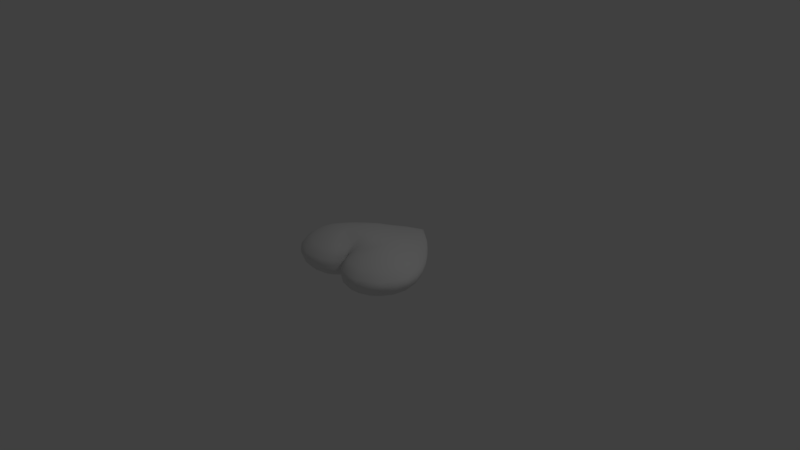 # Source: Heart.blend  (saved by Blender 2.79.0; exported with 4.5.12 LTS)
import bpy
from mathutils import Matrix  # noqa: F401  (used for matrix-valued properties, if any)

bpy.ops.wm.read_factory_settings(use_empty=True)
scene = bpy.context.scene
scene.name = 'Scene'

# ---- collections
col_collection_1 = bpy.data.collections.new('Collection 1'); scene.collection.children.link(col_collection_1)

# ---- world
world_world = bpy.data.worlds.new('World'); scene.world = world_world
world_world.color = (0.05088, 0.05088, 0.05088)
world_world.use_sun_shadow = False
world_world.sun_shadow_jitter_overblur = 0.0
world_world.cycles.sampling_method = 'MANUAL'

# ---- cameras
cam_camera = bpy.data.cameras.new('Camera')
cam_camera.clip_end = 100.0
cam_camera.lens = 35.0
cam_camera.sensor_width = 32.0
cam_camera.sensor_height = 18.0
cam_camera.ortho_scale = 7.314
cam_camera.dof.focus_distance = 0.0
cam_camera.dof.aperture_fstop = 128.0

# ---- lights
light_lamp = bpy.data.lights.new('Lamp', 'POINT')
light_lamp.transmission_factor = 0.0
light_lamp.cutoff_distance = 30.0
light_lamp.energy = 100.0
light_lamp.shadow_buffer_clip_start = 1.001
light_lamp.shadow_soft_size = 0.1
light_lamp.shadow_maximum_resolution = 0.006
light_lamp.use_absolute_resolution = True

# ---- meshes
me_cylinder = bpy.data.meshes.new('Cylinder')
me_cylinder.from_pydata([(0.0, 0.9705, -0.02674), (-0.2824, 0.7344, -0.04366), (-0.5548, 0.4626, -0.06196), (-0.7811, 0.1581, -0.07224), (-0.8796, -0.1598, -0.07598), (-0.756, -0.4748, -0.07753), (-0.4984, -0.6391, -0.07892), (-0.2183, -0.6223, -0.07977), (0.0, -0.355, -0.07586), (-0.07534, -0.5157, -0.07943), (0.0, 0.8427, -0.06615), (-0.2683, 0.6184, -0.1117), (-0.4972, 0.3881, -0.1414), (-0.6874, 0.131, -0.157), (-0.7714, -0.1374, -0.1695), (-0.6673, -0.4034, -0.1724), (-0.45, -0.5421, -0.1743), (-0.2129, -0.5276, -0.1751), (-0.09373, -0.4382, -0.1745), (0.0, -0.3042, -0.1658), (0.0, 0.4014, -0.2161), (-0.3165, 0.2893, -0.2266), (-0.4287, 0.1743, -0.2269), (-0.5222, 0.04583, -0.2338), (-0.5664, -0.08836, -0.245), (-0.5147, -0.2214, -0.2539), (-0.4064, -0.2909, -0.2605), (-0.2883, -0.2836, -0.2645), (-0.2327, -0.241, -0.2631), (0.0, -0.1751, -0.2677), (0.0, 0.02851, -0.2897), (-0.2726, 0.009818, -0.2656), (-0.2878, -0.009679, -0.2661), (-0.3004, -0.0315, -0.2665), (-0.306, -0.05432, -0.268), (-0.2991, -0.07689, -0.2713), (-0.2847, -0.08861, -0.2732), (-0.269, -0.08731, -0.2743), (-0.2616, -0.07993, -0.2745), (0.0, -0.06873, -0.2969), (0.0, 0.9454, 0.02762), (0.0, 0.9881, 0.0004415), (-0.283, 0.735, 0.04279), (-0.2915, 0.7629, 0.0002314), (-0.5548, 0.4627, 0.06046), (-0.5752, 0.4828, -0.0003605), (-0.7811, 0.1582, 0.07018), (-0.8099, 0.1671, -0.000807), (-0.8796, -0.1597, 0.07347), (-0.912, -0.1625, -0.001121), (-0.756, -0.4746, 0.07321), (-0.7839, -0.4889, -0.002011), (-0.4984, -0.639, 0.07213), (-0.5167, -0.6592, -0.003271), (-0.2183, -0.6222, 0.0707), (-0.2263, -0.6419, -0.004494), (0.0, -0.3559, 0.06595), (0.0, -0.3649, -0.004958), (-0.07631, -0.5161, 0.06953), (-0.07871, -0.5317, -0.004953), (0.0, 0.8416, 0.0652), (-0.2683, 0.6184, 0.1074), (-0.4972, 0.3883, 0.1379), (-0.6874, 0.1312, 0.1532), (-0.7714, -0.1372, 0.1661), (-0.6673, -0.4031, 0.1673), (-0.4499, -0.5419, 0.1669), (-0.2136, -0.5276, 0.1659), (-0.09846, -0.4398, 0.1648), (0.0, -0.3051, 0.1559), (0.0, 0.4017, 0.2082), (-0.3164, 0.2896, 0.22), (-0.4294, 0.1746, 0.2203), (-0.5244, 0.04622, 0.2275), (-0.5664, -0.08799, 0.2388), (-0.5147, -0.221, 0.2474), (-0.4063, -0.2904, 0.2529), (-0.2883, -0.2832, 0.2557), (-0.2325, -0.24, 0.2538), (0.0, -0.1722, 0.2593), (0.0, 0.03524, 0.2845), (-0.3271, 0.01685, 0.2636), (-0.3464, -0.0026, 0.2643), (-0.3625, -0.02438, 0.2649), (-0.3695, -0.04717, 0.2664), (-0.3608, -0.06975, 0.2695), (-0.3424, -0.08151, 0.271), (-0.3225, -0.08025, 0.2717), (-0.3131, -0.07289, 0.2719), (0.0, -0.06198, 0.2917), (0.0, 0.9769, -0.01353), (0.0, -0.3549, -0.03966), (0.0, 0.9274, -0.0475), (0.0, -0.3352, -0.1244), (0.0, 0.6266, -0.137), (0.0, -0.2424, -0.2226), (0.0, -0.02019, -0.2955), (-0.00184, 0.2187, -0.2614), (0.0, -0.1237, -0.285), (-0.1512, 0.8642, -0.04037), (-0.1709, 0.8596, -0.008298), (-0.2872, 0.7491, -0.02202), (-0.4213, 0.6012, -0.05727), (-0.4369, 0.6265, -0.001425), (-0.5656, 0.4732, -0.03133), (-0.6743, 0.315, -0.07265), (-0.7003, 0.3307, -0.005174), (-0.7964, 0.1631, -0.03696), (-0.8439, 0.003368, -0.0852), (-0.8775, 0.007504, -0.009956), (-0.8973, -0.1612, -0.03919), (-0.8349, -0.324, -0.09032), (-0.8687, -0.3338, -0.01301), (-0.7711, -0.4827, -0.04037), (-0.6361, -0.571, -0.08962), (-0.6608, -0.5907, -0.01252), (-0.5079, -0.6502, -0.04145), (-0.3572, -0.6469, -0.08864), (-0.3703, -0.6688, -0.01272), (-0.2221, -0.6324, -0.04219), (-0.03578, -0.429, -0.06296), (-0.1494, -0.5952, -0.009102), (-0.1436, -0.5766, -0.08338), (-0.02731, -0.4471, 0.003807), (-0.07773, -0.5231, -0.04207), (-0.1363, 0.7346, -0.09011), (-0.3842, 0.5046, -0.1328), (-0.5945, 0.261, -0.1539), (-0.7341, -0.001595, -0.1727), (-0.7253, -0.2727, -0.182), (-0.5616, -0.4775, -0.1829), (-0.3314, -0.5408, -0.1836), (-0.04433, -0.3693, -0.1626), (-0.4291, -0.42, -0.2277), (-0.1518, -0.4851, -0.1783), (-0.7155, -0.4423, -0.131), (-0.8301, -0.1486, -0.1281), (-0.07874, -0.4801, -0.1307), (-0.2132, -0.5805, -0.1328), (-0.738, 0.1466, -0.1192), (-0.279, 0.6805, -0.07823), (-0.5294, 0.4283, -0.105), (-0.4753, -0.596, -0.1327), (-0.1594, 0.3469, -0.2268), (-0.3733, 0.2319, -0.2284), (-0.4734, 0.11, -0.2312), (-0.544, -0.02108, -0.2418), (-0.5414, -0.1551, -0.2528), (-0.461, -0.2566, -0.2598), (-0.3474, -0.2878, -0.2649), (-0.1182, -0.2068, -0.2619), (-0.3443, -0.1895, -0.2733), (-0.2604, -0.2623, -0.2641), (-0.4664, 0.2831, -0.189), (-0.2949, 0.4567, -0.1753), (-0.5935, -0.3141, -0.2216), (-0.6084, 0.08976, -0.2014), (-0.1625, -0.3442, -0.2333), (-0.249, -0.4098, -0.2322), (-0.6716, -0.1126, -0.215), (-0.1445, 0.01919, -0.2826), (-0.2802, 7.107e-05, -0.2659), (-0.2941, -0.02059, -0.2663), (-0.3032, -0.04291, -0.2674), (-0.3026, -0.0656, -0.2699), (-0.2919, -0.08276, -0.2724), (-0.2768, -0.08797, -0.2739), (-0.1386, -0.07475, -0.2864), (-0.2653, -0.08362, -0.2744), (-0.4001, -0.1484, -0.2681), (-0.3936, 0.007387, -0.252), (-0.3474, 0.08272, -0.249), (-0.2475, -0.1619, -0.2741), (-0.2809, -0.1862, -0.2753), (-0.422, -0.07056, -0.2598), (-0.3075, 0.1517, -0.2525), (0.0, 0.9787, 0.01613), (0.0, -0.3749, 0.03263), (0.0, 0.895, 0.04838), (0.0, -0.3365, 0.1145), (0.0, 0.6267, 0.1293), (0.0, -0.242, 0.2124), (0.0, -0.01345, 0.2903), (0.0, 0.2192, 0.2527), (0.0, -0.1182, 0.2789), (-0.1624, 0.822, 0.04209), (-0.2959, 0.7558, 0.02396), (-0.4213, 0.6013, 0.05604), (-0.5728, 0.4793, 0.03341), (-0.6743, 0.3151, 0.07074), (-0.8043, 0.1679, 0.03878), (-0.8439, 0.003477, 0.08292), (-0.9064, -0.1612, 0.04081), (-0.8349, -0.3238, 0.08697), (-0.7776, -0.4889, 0.03986), (-0.6361, -0.5709, 0.08409), (-0.5092, -0.6587, 0.03744), (-0.3572, -0.6469, 0.08062), (-0.2188, -0.6398, 0.03476), (-0.03775, -0.4297, 0.05292), (-0.1439, -0.5767, 0.07382), (-0.07127, -0.528, 0.03297), (-0.138, 0.735, 0.08666), (-0.3842, 0.5047, 0.1298), (-0.5945, 0.2612, 0.1501), (-0.7341, -0.001361, 0.1689), (-0.7253, -0.2724, 0.1777), (-0.5616, -0.4772, 0.1765), (-0.3314, -0.5406, 0.1752), (-0.04936, -0.371, 0.1528), (-0.4291, -0.4197, 0.2201), (-0.1548, -0.486, 0.1687), (-0.7155, -0.4421, 0.1263), (-0.8301, -0.1484, 0.1252), (-0.08249, -0.4814, 0.1209), (-0.2135, -0.5805, 0.1236), (-0.738, 0.1468, 0.1164), (-0.279, 0.6805, 0.0757), (-0.5294, 0.4284, 0.1025), (-0.4753, -0.5959, 0.1256), (-0.1593, 0.3472, 0.22), (-0.3733, 0.2322, 0.2217), (-0.4771, 0.1105, 0.2249), (-0.5459, -0.02068, 0.2355), (-0.5414, -0.1547, 0.2464), (-0.461, -0.2562, 0.2527), (-0.3473, -0.2874, 0.2567), (-0.1166, -0.2051, 0.2525), (-0.3746, -0.1866, 0.268), (-0.2604, -0.2616, 0.255), (-0.4664, 0.2833, 0.1838), (-0.2949, 0.4569, 0.1705), (-0.5934, -0.3138, 0.2159), (-0.6084, 0.09005, 0.1963), (-0.1629, -0.344, 0.2239), (-0.249, -0.4095, 0.2233), (-0.6715, -0.1123, 0.2103), (-0.1643, 0.02599, 0.2781), (-0.3368, 0.007127, 0.264), (-0.3544, -0.01349, 0.2646), (-0.366, -0.03577, 0.2658), (-0.3652, -0.05846, 0.2681), (-0.3516, -0.07564, 0.2704), (-0.3325, -0.08089, 0.2715), (-0.1568, -0.06795, 0.2818), (-0.3178, -0.07657, 0.2718), (-0.4383, -0.1457, 0.2637), (-0.4443, 0.01126, 0.2496), (-0.3889, 0.08641, 0.246), (-0.2726, -0.1572, 0.2684), (-0.3052, -0.1823, 0.2693), (-0.4686, -0.0675, 0.2566), (-0.3229, 0.1536, 0.2466), (-0.356, 0.12, 0.2468), (-0.4538, -0.1067, 0.2614), (-0.1366, -0.1375, 0.2714), (-0.1625, 0.1871, 0.2545), (-0.4567, -0.02805, 0.2539), (-0.3399, -0.1847, 0.2696), (-0.2889, -0.1697, 0.2689), (-0.4166, 0.04883, 0.2481), (-0.6357, -0.2141, 0.2201), (-0.08362, -0.2928, 0.2109), (-0.151, 0.5448, 0.1573), (-0.6423, -0.01027, 0.2087), (-0.339, -0.4176, 0.2269), (-0.2052, -0.3777, 0.2252), (-0.5384, 0.1872, 0.1927), (-0.5129, -0.3691, 0.2236), (-0.4067, -0.1664, 0.2668), (-0.6014, -0.5286, 0.1369), (-0.3435, -0.5995, 0.1341), (-0.04117, -0.4062, 0.1066), (-0.4062, 0.5563, 0.09561), (-0.6379, 0.2905, 0.1146), (-0.1508, 0.8003, 0.0646), (-0.7932, 0.00222, 0.1314), (-0.1452, -0.5358, 0.126), (-0.3816, 0.3709, 0.1792), (-0.1405, -0.5935, 0.03372), (-0.7845, -0.2997, 0.1385), (-0.04042, -0.4424, 0.04453), (-0.3623, -0.6715, 0.03691), (-0.6565, -0.5948, 0.04043), (-0.8685, -0.3354, 0.04275), (-0.8762, 0.00989, 0.04196), (-0.6981, 0.3306, 0.03707), (-0.4381, 0.6213, 0.03033), (-0.1838, 0.8399, 0.02213), (-0.3256, 0.117, -0.2511), (-0.4079, -0.1099, -0.265), (-0.1278, -0.1426, -0.2777), (-0.1599, 0.186, -0.2626), (-0.4041, -0.03197, -0.2564), (-0.3109, -0.1882, -0.2751), (-0.2633, -0.1741, -0.2746), (-0.3685, 0.04478, -0.2505), (-0.6352, -0.2143, -0.2253), (-0.0828, -0.291, -0.2216), (-0.15, 0.5448, -0.1651), (-0.642, -0.01074, -0.2139), (-0.339, -0.4173, -0.2354), (-0.2055, -0.3777, -0.2344), (-0.5382, 0.1869, -0.198), (-0.5127, -0.369, -0.2304), (-0.3706, -0.1693, -0.2716), (-0.6011, -0.5283, -0.1435), (-0.3436, -0.5992, -0.1431), (-0.0353, -0.404, -0.1163), (-0.4061, 0.5562, -0.09788), (-0.6378, 0.2903, -0.1179), (-0.1406, 0.8093, -0.0647), (-0.7928, 0.001861, -0.1348), (-0.1435, -0.535, -0.1361), (-0.3815, 0.3705, -0.1842), (-0.1466, -0.5856, -0.04617), (-0.784, -0.2997, -0.143), (-0.03304, -0.4357, -0.02876), (-0.3637, -0.6586, -0.05089), (-0.6492, -0.582, -0.05161), (-0.8533, -0.3294, -0.05237), (-0.862, 0.005712, -0.04817), (-0.6881, 0.3234, -0.03924), (-0.4297, 0.6145, -0.02952), (-0.1617, 0.8638, -0.02525)], [], [(324, 101, 43, 100), (323, 104, 45, 103), (322, 107, 47, 106), (321, 110, 49, 109), (320, 113, 51, 112), (319, 116, 53, 115), (318, 119, 55, 118), (317, 91, 57, 123), (316, 129, 15, 135), (315, 124, 59, 121), (314, 144, 22, 153), (313, 134, 18, 137), (312, 128, 14, 136), (311, 125, 11, 140), (310, 127, 13, 139), (309, 126, 12, 141), (308, 132, 19, 93), (307, 131, 17, 138), (306, 130, 16, 142), (305, 165, 36, 151), (304, 148, 26, 133), (303, 145, 23, 156), (302, 152, 28, 157), (301, 149, 27, 158), (300, 146, 24, 159), (299, 143, 21, 154), (298, 150, 29, 95), (297, 147, 25, 155), (30, 96, 39, 167, 38, 168, 37, 166, 36, 165, 35, 164, 34, 163, 33, 162, 32, 161, 31, 160), (296, 162, 33, 170), (295, 168, 38, 172), (294, 166, 37, 173), (293, 163, 34, 174), (292, 160, 31, 175), (291, 167, 39, 98), (290, 164, 35, 169), (289, 161, 32, 171), (288, 100, 43, 186), (287, 103, 45, 188), (286, 106, 47, 190), (285, 109, 49, 192), (284, 112, 51, 194), (283, 115, 53, 196), (282, 118, 55, 198), (281, 123, 57, 177), (280, 212, 65, 206), (279, 121, 59, 201), (278, 230, 72, 221), (277, 214, 68, 211), (276, 213, 64, 205), (275, 217, 61, 202), (274, 216, 63, 204), (273, 218, 62, 203), (272, 179, 69, 209), (271, 215, 67, 208), (270, 219, 66, 207), (269, 228, 86, 242), (268, 210, 76, 225), (267, 233, 73, 222), (266, 234, 78, 229), (265, 235, 77, 226), (264, 236, 74, 223), (263, 231, 71, 220), (262, 181, 79, 227), (261, 232, 75, 224), (80, 237, 81, 238, 82, 239, 83, 240, 84, 241, 85, 242, 86, 243, 87, 245, 88, 244, 89, 182), (260, 247, 83, 239), (259, 249, 88, 245), (258, 250, 87, 243), (257, 251, 84, 240), (256, 252, 81, 237), (255, 184, 89, 244), (254, 246, 85, 241), (253, 248, 82, 238), (252, 253, 238, 81), (71, 221, 253, 252), (221, 72, 248, 253), (251, 254, 241, 84), (74, 224, 254, 251), (224, 75, 246, 254), (249, 255, 244, 88), (78, 227, 255, 249), (227, 79, 184, 255), (183, 256, 237, 80), (70, 220, 256, 183), (220, 71, 252, 256), (247, 257, 240, 83), (73, 223, 257, 247), (223, 74, 251, 257), (228, 258, 243, 86), (76, 226, 258, 228), (226, 77, 250, 258), (250, 259, 245, 87), (77, 229, 259, 250), (229, 78, 249, 259), (248, 260, 239, 82), (72, 222, 260, 248), (222, 73, 247, 260), (236, 261, 224, 74), (64, 206, 261, 236), (206, 65, 232, 261), (234, 262, 227, 78), (68, 209, 262, 234), (209, 69, 181, 262), (180, 263, 220, 70), (60, 202, 263, 180), (202, 61, 231, 263), (233, 264, 223, 73), (63, 205, 264, 233), (205, 64, 236, 264), (210, 265, 226, 76), (66, 208, 265, 210), (208, 67, 235, 265), (235, 266, 229, 77), (67, 211, 266, 235), (211, 68, 234, 266), (230, 267, 222, 72), (62, 204, 267, 230), (204, 63, 233, 267), (232, 268, 225, 75), (65, 207, 268, 232), (207, 66, 210, 268), (246, 269, 242, 85), (75, 225, 269, 246), (225, 76, 228, 269), (212, 270, 207, 65), (50, 195, 270, 212), (195, 52, 219, 270), (219, 271, 208, 66), (52, 197, 271, 219), (197, 54, 215, 271), (214, 272, 209, 68), (58, 199, 272, 214), (199, 56, 179, 272), (217, 273, 203, 61), (42, 187, 273, 217), (187, 44, 218, 273), (218, 274, 204, 62), (44, 189, 274, 218), (189, 46, 216, 274), (178, 275, 202, 60), (40, 185, 275, 178), (185, 42, 217, 275), (216, 276, 205, 63), (46, 191, 276, 216), (191, 48, 213, 276), (215, 277, 211, 67), (54, 200, 277, 215), (200, 58, 214, 277), (231, 278, 221, 71), (61, 203, 278, 231), (203, 62, 230, 278), (200, 279, 201, 58), (54, 198, 279, 200), (198, 55, 121, 279), (213, 280, 206, 64), (48, 193, 280, 213), (193, 50, 212, 280), (199, 281, 177, 56), (58, 201, 281, 199), (201, 59, 123, 281), (197, 282, 198, 54), (52, 196, 282, 197), (196, 53, 118, 282), (195, 283, 196, 52), (50, 194, 283, 195), (194, 51, 115, 283), (193, 284, 194, 50), (48, 192, 284, 193), (192, 49, 112, 284), (191, 285, 192, 48), (46, 190, 285, 191), (190, 47, 109, 285), (189, 286, 190, 46), (44, 188, 286, 189), (188, 45, 106, 286), (187, 287, 188, 44), (42, 186, 287, 187), (186, 43, 103, 287), (185, 288, 186, 42), (40, 176, 288, 185), (176, 41, 100, 288), (144, 289, 171, 22), (21, 175, 289, 144), (175, 31, 161, 289), (147, 290, 169, 25), (24, 174, 290, 147), (174, 34, 164, 290), (150, 291, 98, 29), (28, 172, 291, 150), (172, 38, 167, 291), (143, 292, 175, 21), (20, 97, 292, 143), (97, 30, 160, 292), (146, 293, 174, 24), (23, 170, 293, 146), (170, 33, 163, 293), (149, 294, 173, 27), (26, 151, 294, 149), (151, 36, 166, 294), (152, 295, 172, 28), (27, 173, 295, 152), (173, 37, 168, 295), (145, 296, 170, 23), (22, 171, 296, 145), (171, 32, 162, 296), (129, 297, 155, 15), (14, 159, 297, 129), (159, 24, 147, 297), (132, 298, 95, 19), (18, 157, 298, 132), (157, 28, 150, 298), (125, 299, 154, 11), (10, 94, 299, 125), (94, 20, 143, 299), (128, 300, 159, 14), (13, 156, 300, 128), (156, 23, 146, 300), (131, 301, 158, 17), (16, 133, 301, 131), (133, 26, 149, 301), (134, 302, 157, 18), (17, 158, 302, 134), (158, 27, 152, 302), (127, 303, 156, 13), (12, 153, 303, 127), (153, 22, 145, 303), (130, 304, 133, 16), (15, 155, 304, 130), (155, 25, 148, 304), (148, 305, 151, 26), (25, 169, 305, 148), (169, 35, 165, 305), (114, 306, 142, 6), (5, 135, 306, 114), (135, 15, 130, 306), (117, 307, 138, 7), (6, 142, 307, 117), (142, 16, 131, 307), (120, 308, 93, 8), (9, 137, 308, 120), (137, 18, 132, 308), (102, 309, 141, 2), (1, 140, 309, 102), (140, 11, 126, 309), (105, 310, 139, 3), (2, 141, 310, 105), (141, 12, 127, 310), (99, 311, 140, 1), (0, 92, 311, 99), (92, 10, 125, 311), (108, 312, 136, 4), (3, 139, 312, 108), (139, 13, 128, 312), (122, 313, 137, 9), (7, 138, 313, 122), (138, 17, 134, 313), (126, 314, 153, 12), (11, 154, 314, 126), (154, 21, 144, 314), (119, 315, 121, 55), (7, 122, 315, 119), (122, 9, 124, 315), (111, 316, 135, 5), (4, 136, 316, 111), (136, 14, 129, 316), (124, 317, 123, 59), (9, 120, 317, 124), (120, 8, 91, 317), (116, 318, 118, 53), (6, 117, 318, 116), (117, 7, 119, 318), (113, 319, 115, 51), (5, 114, 319, 113), (114, 6, 116, 319), (110, 320, 112, 49), (4, 111, 320, 110), (111, 5, 113, 320), (107, 321, 109, 47), (3, 108, 321, 107), (108, 4, 110, 321), (104, 322, 106, 45), (2, 105, 322, 104), (105, 3, 107, 322), (101, 323, 103, 43), (1, 102, 323, 101), (102, 2, 104, 323), (90, 324, 100, 41), (0, 99, 324, 90), (99, 1, 101, 324)])
me_cylinder.polygons.foreach_set('use_smooth', [True] * 290)
me_cylinder.use_remesh_preserve_volume = False
me_cylinder.use_remesh_preserve_attributes = False
me_cylinder.use_mirror_vertex_groups = False
me_cylinder.update()

# ---- objects
ob_cylinder = bpy.data.objects.new('Cylinder', me_cylinder)
ob_lamp = bpy.data.objects.new('Lamp', light_lamp)
ob_camera = bpy.data.objects.new('Camera', cam_camera)

# ---- transforms, parenting, visibility, modifiers, constraints
ob_cylinder.location = (0.0, 0.0, 0.0)
ob_cylinder.lineart.crease_threshold = 0.0
_m = ob_cylinder.modifiers.new('Mirror', 'MIRROR')
_m.use_clip = True
ob_lamp.location = (4.076, 1.005, 5.904)
ob_lamp.rotation_euler = (0.6503, 0.05522, 1.866)
ob_lamp.lock_rotations_4d = False
ob_lamp.empty_display_type = 'ARROWS'
ob_lamp.color = (0.0, 0.0, 0.0, 0.0)
ob_lamp.lineart.crease_threshold = 0.0
ob_camera.location = (7.481, -6.508, 5.344)
ob_camera.rotation_euler = (1.109, 0.0, 0.8149)
ob_camera.lock_rotations_4d = False
ob_camera.empty_display_type = 'ARROWS'
ob_camera.color = (0.0, 0.0, 0.0, 0.0)
ob_camera.display_type = 'WIRE'
ob_camera.lineart.crease_threshold = 0.0

# ---- collection membership
col_collection_1.objects.link(ob_cylinder)
col_collection_1.objects.link(ob_lamp)
col_collection_1.objects.link(ob_camera)

# ---- scene / render settings (as saved in the file)
scene.camera = ob_camera
scene.frame_start = 1; scene.frame_end = 250; scene.frame_set(1)
scene.render.engine = 'BLENDER_EEVEE_NEXT'
scene.render.resolution_percentage = 50
scene.render.dither_intensity = 0.0
scene.cycles.use_denoising = False
scene.cycles.samples = 128
scene.cycles.sampling_pattern = 'TABULATED_SOBOL'
scene.cycles.use_adaptive_sampling = False
scene.cycles.use_light_tree = False
scene.cycles.blur_glossy = 0.0
scene.cycles.sample_clamp_indirect = 0.0
scene.view_settings.view_transform = 'Standard'
bpy.context.view_layer.update()
